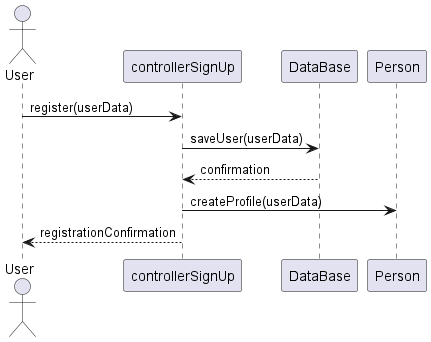

The diagram above was rendered by PlantUML. Its source (embedded in the PNG):
@startuml
actor User
User -> controllerSignUp: register(userData)
controllerSignUp -> DataBase: saveUser(userData)
DataBase --> controllerSignUp: confirmation
controllerSignUp -> Person: createProfile(userData)
controllerSignUp --> User: registrationConfirmation
@enduml